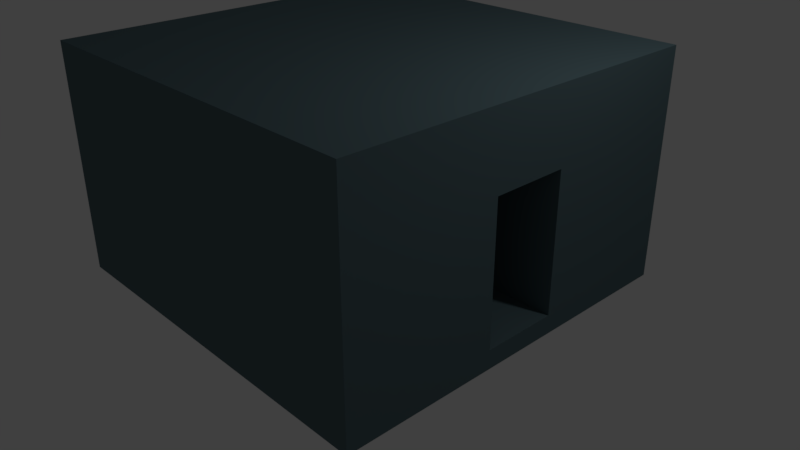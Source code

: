 # Source: TopOfBuilding.blend  (saved by Blender 2.79.0; exported with 4.5.12 LTS)
import bpy
from mathutils import Matrix  # noqa: F401  (used for matrix-valued properties, if any)

bpy.ops.wm.read_factory_settings(use_empty=True)
scene = bpy.context.scene
scene.name = 'Scene'

# ---- collections
col_collection_1 = bpy.data.collections.new('Collection 1'); scene.collection.children.link(col_collection_1)

# ---- materials (node trees are filled in below, after node groups)
mat_material = bpy.data.materials.new('Material')
mat_material.alpha_threshold = 0.0
mat_material.use_transparent_shadow = False
mat_material.diffuse_color = (0.09915, 0.1549, 0.1733, 1.0)
mat_material.roughness = 0.5
mat_material.line_color = (0.0, 0.0, 0.0, 1.0)

# ---- material node trees

# ---- world
world_world = bpy.data.worlds.new('World'); scene.world = world_world
world_world.color = (0.05088, 0.05088, 0.05088)
world_world.use_sun_shadow = False
world_world.sun_shadow_jitter_overblur = 0.0
world_world.cycles.sampling_method = 'MANUAL'

# ---- cameras
cam_camera = bpy.data.cameras.new('Camera')
cam_camera.clip_end = 100.0
cam_camera.lens = 35.0
cam_camera.sensor_width = 32.0
cam_camera.sensor_height = 18.0
cam_camera.ortho_scale = 7.314
cam_camera.dof.focus_distance = 0.0
cam_camera.dof.aperture_fstop = 128.0

# ---- lights
light_lamp = bpy.data.lights.new('Lamp', 'POINT')
light_lamp.transmission_factor = 0.0
light_lamp.cutoff_distance = 30.0
light_lamp.energy = 100.0
light_lamp.shadow_buffer_clip_start = 1.001
light_lamp.shadow_soft_size = 0.1
light_lamp.shadow_maximum_resolution = 0.006
light_lamp.use_absolute_resolution = True

# ---- meshes
me_cube = bpy.data.meshes.new('Cube')
me_cube.from_pydata([(0.3908, -0.2, -0.8333), (0.3908, -0.2, 0.3667), (0.3908, 0.2, -0.8333), (0.3908, 0.2, 0.3667), (1.0, 1.0, -1.0), (1.0, -1.0, -1.0), (-1.0, -1.0, -1.0), (-1.0, 1.0, -1.0), (1.0, 1.0, 1.0), (1.0, -1.0, 1.0), (-1.0, -1.0, 1.0), (-1.0, 1.0, 1.0), (1.0, 0.2, 0.3667), (1.0, -0.2, 0.3667), (1.0, -0.2, -0.2), (1.0, -0.2, -0.8333), (1.0, 0.2, -0.8333)], [], [(0, 2, 3, 1), (2, 16, 12, 3), (2, 0, 15, 16), (4, 5, 6, 7), (8, 11, 10, 9), (4, 8, 12, 16, 15, 14, 5), (5, 9, 10, 6), (6, 10, 11, 7), (8, 4, 7, 11), (5, 14, 13, 12, 8, 9), (15, 0, 1, 13, 14), (13, 1, 3, 12)])
me_cube.materials.append(mat_material)
me_cube.use_remesh_preserve_volume = False
me_cube.use_remesh_preserve_attributes = False
me_cube.use_mirror_vertex_groups = False
me_cube.update()

# ---- objects
ob_cube = bpy.data.objects.new('Cube', me_cube)
ob_lamp = bpy.data.objects.new('Lamp', light_lamp)
ob_camera = bpy.data.objects.new('Camera', cam_camera)

# ---- transforms, parenting, visibility, modifiers, constraints
ob_cube.location = (0.0, 0.0, 1.25)
ob_cube.scale = (2.5, 2.5, 1.5)
ob_cube.lock_rotations_4d = False
ob_cube.empty_display_type = 'ARROWS'
ob_cube.lineart.crease_threshold = 0.0
ob_lamp.location = (4.076, 1.005, 5.904)
ob_lamp.rotation_euler = (0.6503, 0.05522, 1.866)
ob_lamp.lock_rotations_4d = False
ob_lamp.empty_display_type = 'ARROWS'
ob_lamp.color = (0.0, 0.0, 0.0, 0.0)
ob_lamp.lineart.crease_threshold = 0.0
ob_camera.location = (7.481, -6.508, 5.344)
ob_camera.rotation_euler = (1.109, 0.0, 0.8149)
ob_camera.lock_rotations_4d = False
ob_camera.empty_display_type = 'ARROWS'
ob_camera.color = (0.0, 0.0, 0.0, 0.0)
ob_camera.display_type = 'WIRE'
ob_camera.lineart.crease_threshold = 0.0

# ---- collection membership
col_collection_1.objects.link(ob_cube)
col_collection_1.objects.link(ob_lamp)
col_collection_1.objects.link(ob_camera)

# ---- scene / render settings (as saved in the file)
scene.camera = ob_camera
scene.frame_start = 1; scene.frame_end = 250; scene.frame_set(1)
scene.render.engine = 'BLENDER_EEVEE_NEXT'
scene.render.resolution_percentage = 50
scene.render.dither_intensity = 0.0
scene.cycles.use_denoising = False
scene.cycles.samples = 128
scene.cycles.sampling_pattern = 'TABULATED_SOBOL'
scene.cycles.use_adaptive_sampling = False
scene.cycles.use_light_tree = False
scene.cycles.blur_glossy = 0.0
scene.cycles.sample_clamp_indirect = 0.0
scene.view_settings.view_transform = 'Standard'
bpy.context.view_layer.update()
